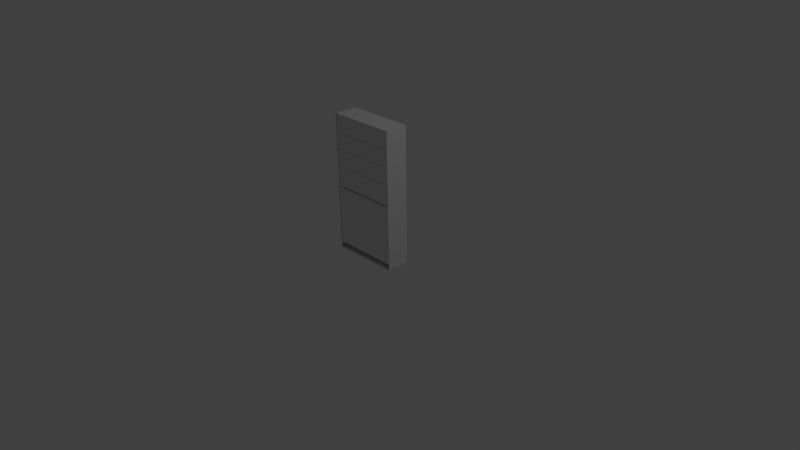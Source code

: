 # Source: shelf_thin.blend  (saved by Blender 2.69.0; exported with 4.5.12 LTS)
import bpy
from mathutils import Matrix  # noqa: F401  (used for matrix-valued properties, if any)

bpy.ops.wm.read_factory_settings(use_empty=True)
scene = bpy.context.scene
scene.name = 'Scene'

# ---- collections
col_collection_1 = bpy.data.collections.new('Collection 1'); scene.collection.children.link(col_collection_1)

# ---- world
world_world = bpy.data.worlds.new('World'); scene.world = world_world
world_world.color = (0.05088, 0.05088, 0.05088)
world_world.use_sun_shadow = False
world_world.sun_shadow_jitter_overblur = 0.0
world_world.cycles.sampling_method = 'MANUAL'
world_world.cycles.sample_map_resolution = 256

# ---- cameras
cam_camera = bpy.data.cameras.new('Camera')
cam_camera.clip_end = 100.0
cam_camera.lens = 35.0
cam_camera.sensor_width = 32.0
cam_camera.sensor_height = 18.0
cam_camera.ortho_scale = 7.314
cam_camera.dof.focus_distance = 0.0
cam_camera.dof.aperture_fstop = 128.0

# ---- lights
light_lamp = bpy.data.lights.new('Lamp', 'POINT')
light_lamp.transmission_factor = 0.0
light_lamp.cutoff_distance = 30.0
light_lamp.energy = 100.0
light_lamp.shadow_buffer_clip_start = 1.001
light_lamp.shadow_soft_size = 0.1
light_lamp.shadow_maximum_resolution = 0.006
light_lamp.use_absolute_resolution = True
light_lamp.cycles.use_multiple_importance_sampling = False

# ---- meshes
me_shelfthin = bpy.data.meshes.new('ShelfThin')
me_shelfthin.from_pydata([(-0.4315, 0.141, 0.873), (-0.4315, -0.144, 0.873), (0.4315, 0.141, 0.873), (0.4315, -0.144, 0.873), (-0.4315, 0.141, 1.139), (-0.4315, -0.144, 1.139), (0.4315, 0.141, 1.139), (0.4315, -0.144, 1.139), (-0.4315, 0.141, 1.368), (-0.4315, -0.144, 1.368), (0.4315, 0.141, 1.368), (0.4315, -0.144, 1.368), (-0.4315, 0.141, 1.588), (-0.4315, -0.144, 1.588), (0.4315, 0.141, 1.588), (0.4315, -0.144, 1.588), (0.4315, -0.144, 0.853), (-0.4315, -0.144, 0.853), (0.4315, 0.1434, 0.853), (-0.4315, 0.1434, 0.853), (0.4315, 0.1435, 0.853), (-0.4315, 0.1435, 0.853), (-0.4315, 0.1435, 1.119), (0.4315, 0.1435, 1.119), (-0.4315, 0.1434, 1.119), (0.4315, 0.1434, 1.119), (-0.4315, 0.1335, 1.119), (0.4315, 0.1335, 1.119), (-0.4315, 0.1435, 1.348), (0.4315, 0.1435, 1.348), (-0.4315, 0.1434, 1.348), (0.4315, 0.1434, 1.348), (-0.4315, 0.1335, 1.348), (0.4315, 0.1335, 1.348), (-0.4315, 0.1435, 1.568), (0.4315, 0.1435, 1.568), (-0.4315, 0.1434, 1.568), (0.4315, 0.1434, 1.568), (-0.4315, 0.1335, 1.568), (0.4315, 0.1335, 1.568), (-0.4575, 0.1554, 2.06e-05), (-0.4315, 0.1554, 2.06e-05), (-0.4315, 0.1434, 2.069e-05), (0.4315, 0.1554, 2.06e-05), (0.4575, 0.1554, 2.06e-05), (0.4315, 0.1434, 2.069e-05), (0.4575, -0.1516, 2.089e-05), (-0.4575, -0.1516, 2.089e-05), (0.4575, -0.1516, 1.831), (0.4575, 0.1554, 1.831), (-0.4575, -0.1516, 1.831), (-0.4575, 0.1554, 1.831), (-0.4315, 0.1554, 1.805), (0.4315, 0.1554, 1.805), (-0.4315, 0.1434, 1.805), (0.4315, 0.1434, 1.805), (-0.4315, 0.1434, 0.07622), (-0.4315, 0.1434, 1.149), (-0.4315, 0.1434, 1.598), (-0.4315, 0.1435, 1.598), (-0.4315, 0.1434, 0.883), (-0.4315, 0.1435, 0.883), (-0.4315, 0.1434, 1.378), (-0.4315, 0.1435, 1.378), (-0.4315, 0.1435, 1.149), (0.4315, 0.1435, 0.883), (0.4315, 0.1434, 0.07622), (0.4315, 0.1435, 1.149), (0.4315, 0.1434, 1.149), (0.4315, 0.1435, 1.378), (0.4315, 0.1434, 0.883), (0.4315, 0.1434, 1.598), (0.4315, 0.1435, 1.598), (0.4315, 0.1434, 1.378), (0.4535, -0.144, 0.07622), (-0.4535, -0.144, 0.07622), (0.4315, -0.144, 1.363), (0.4535, -0.144, 1.828), (-0.4535, -0.144, 1.828), (-0.4315, -0.144, 1.134), (0.4315, -0.144, 1.134), (-0.4315, -0.144, 1.363), (-0.4315, -0.144, 1.583), (0.4315, -0.144, 1.583), (-0.4535, 0.1434, 0.07622), (0.4535, 0.1434, 0.07622), (0.4535, 0.1434, 1.828), (-0.4535, 0.1434, 1.828), (0.4315, 0.141, 1.598), (0.4315, 0.1335, 1.583), (-0.4315, 0.1335, 1.583), (-0.4315, 0.141, 1.598), (0.4315, 0.141, 1.378), (0.4315, 0.1335, 1.363), (-0.4315, 0.1335, 1.363), (-0.4315, 0.141, 1.378), (0.4315, 0.141, 1.149), (0.4315, 0.1335, 1.134), (-0.4315, 0.1335, 1.134), (-0.4315, 0.141, 1.149), (0.4315, 0.141, 0.883), (-0.4315, 0.141, 0.883)], [], [(0, 1, 2), (2, 1, 3), (4, 5, 6), (6, 5, 7), (8, 9, 10), (10, 9, 11), (12, 13, 14), (14, 13, 15), (16, 17, 18), (18, 17, 19), (18, 19, 20), (20, 19, 21), (22, 23, 24), (24, 23, 25), (24, 25, 26), (26, 25, 27), (28, 29, 30), (30, 29, 31), (30, 31, 32), (32, 31, 33), (34, 35, 36), (36, 35, 37), (36, 37, 38), (38, 37, 39), (40, 41, 42), (43, 44, 45), (45, 44, 46), (45, 46, 42), (42, 46, 47), (42, 47, 40), (48, 46, 49), (49, 46, 44), (50, 48, 51), (51, 48, 49), (47, 50, 40), (40, 50, 51), (41, 40, 52), (52, 40, 51), (52, 51, 53), (53, 51, 49), (53, 49, 43), (43, 49, 44), (54, 52, 55), (55, 52, 53), (56, 42, 41), (28, 30, 57), (54, 58, 52), (52, 58, 59), (52, 59, 34), (24, 60, 22), (22, 60, 61), (36, 62, 34), (34, 62, 63), (34, 63, 52), (52, 63, 28), (52, 28, 64), (64, 28, 57), (19, 56, 21), (21, 56, 41), (21, 41, 61), (61, 41, 52), (61, 52, 22), (22, 52, 64), (65, 53, 43), (43, 45, 66), (65, 43, 20), (20, 43, 66), (20, 66, 18), (67, 68, 31), (29, 69, 53), (31, 29, 67), (67, 29, 53), (67, 53, 23), (23, 53, 65), (23, 65, 25), (25, 65, 70), (71, 55, 72), (72, 55, 53), (72, 53, 35), (35, 53, 69), (35, 69, 37), (37, 69, 73), (16, 74, 17), (17, 74, 75), (17, 75, 1), (76, 11, 77), (78, 5, 79), (80, 3, 79), (79, 3, 1), (79, 1, 78), (78, 1, 75), (81, 76, 7), (7, 76, 77), (7, 77, 80), (80, 77, 74), (80, 74, 3), (3, 74, 16), (7, 5, 81), (81, 5, 78), (81, 78, 9), (9, 78, 82), (9, 82, 11), (11, 82, 83), (11, 83, 77), (77, 83, 15), (77, 15, 78), (78, 15, 13), (78, 13, 82), (56, 84, 75), (56, 75, 66), (66, 75, 74), (66, 74, 85), (86, 71, 37), (56, 19, 84), (84, 19, 60), (84, 60, 87), (87, 60, 24), (87, 24, 57), (57, 30, 87), (87, 30, 62), (87, 62, 36), (36, 58, 87), (87, 58, 54), (87, 54, 86), (86, 54, 55), (86, 55, 71), (25, 70, 85), (85, 70, 18), (85, 18, 66), (37, 73, 86), (86, 73, 31), (86, 31, 85), (85, 31, 68), (85, 68, 25), (86, 85, 77), (77, 85, 74), (84, 87, 75), (75, 87, 78), (42, 56, 45), (45, 56, 66), (37, 71, 14), (14, 71, 88), (39, 37, 89), (89, 37, 14), (89, 14, 83), (83, 14, 15), (82, 13, 90), (90, 13, 12), (91, 58, 12), (12, 58, 36), (12, 36, 90), (90, 36, 38), (31, 73, 10), (10, 73, 92), (33, 31, 93), (93, 31, 10), (93, 10, 76), (76, 10, 11), (81, 9, 94), (94, 9, 8), (95, 62, 8), (8, 62, 30), (8, 30, 94), (94, 30, 32), (25, 68, 6), (6, 68, 96), (27, 25, 97), (97, 25, 6), (97, 6, 80), (80, 6, 7), (79, 5, 98), (98, 5, 4), (99, 57, 4), (4, 57, 24), (4, 24, 98), (98, 24, 26), (70, 100, 2), (3, 16, 2), (2, 16, 18), (2, 18, 70), (101, 60, 0), (0, 60, 19), (0, 19, 1), (1, 19, 17), (34, 59, 35), (35, 59, 72), (28, 63, 29), (29, 63, 69), (22, 64, 23), (23, 64, 67), (21, 61, 20), (20, 61, 65), (91, 88, 58), (58, 88, 71), (58, 71, 59), (59, 71, 72), (91, 12, 88), (88, 12, 14), (95, 92, 62), (62, 92, 73), (62, 73, 63), (63, 73, 69), (95, 8, 92), (92, 8, 10), (99, 96, 57), (57, 96, 68), (57, 68, 64), (64, 68, 67), (99, 4, 96), (96, 4, 6), (101, 100, 60), (60, 100, 70), (60, 70, 61), (61, 70, 65), (101, 0, 100), (100, 0, 2), (87, 86, 78), (78, 86, 77), (89, 90, 39), (39, 90, 38), (82, 90, 83), (83, 90, 89), (93, 94, 33), (33, 94, 32), (81, 94, 76), (76, 94, 93), (97, 98, 27), (27, 98, 26), (97, 80, 98), (98, 80, 79)])
me_shelfthin.use_remesh_preserve_volume = False
me_shelfthin.use_remesh_preserve_attributes = False
me_shelfthin.use_mirror_vertex_groups = False
me_shelfthin.update()

# ---- objects
ob_shelfthin = bpy.data.objects.new('ShelfThin', me_shelfthin)
ob_lamp = bpy.data.objects.new('Lamp', light_lamp)
ob_camera = bpy.data.objects.new('Camera', cam_camera)

# ---- transforms, parenting, visibility, modifiers, constraints
ob_shelfthin.location = (0.0, 0.0, 0.0)
ob_shelfthin.lineart.crease_threshold = 0.0
ob_lamp.location = (4.076, 1.005, 5.904)
ob_lamp.rotation_euler = (0.6503, 0.05522, 1.866)
ob_lamp.lock_rotations_4d = False
ob_lamp.empty_display_type = 'ARROWS'
ob_lamp.color = (0.0, 0.0, 0.0, 0.0)
ob_lamp.lineart.crease_threshold = 0.0
ob_camera.location = (7.481, -6.508, 5.344)
ob_camera.rotation_euler = (1.109, 0.01082, 0.8149)
ob_camera.lock_rotations_4d = False
ob_camera.empty_display_type = 'ARROWS'
ob_camera.color = (0.0, 0.0, 0.0, 0.0)
ob_camera.display_type = 'WIRE'
ob_camera.lineart.crease_threshold = 0.0

# ---- collection membership
col_collection_1.objects.link(ob_shelfthin)
col_collection_1.objects.link(ob_lamp)
col_collection_1.objects.link(ob_camera)

# ---- scene / render settings (as saved in the file)
scene.camera = ob_camera
scene.frame_start = 1; scene.frame_end = 250; scene.frame_set(1)
scene.render.engine = 'BLENDER_EEVEE_NEXT'
scene.render.image_settings.compression = 90
scene.render.resolution_percentage = 50
scene.render.dither_intensity = 0.0
scene.cycles.use_denoising = False
scene.cycles.samples = 10
scene.cycles.sampling_pattern = 'TABULATED_SOBOL'
scene.cycles.light_sampling_threshold = 0.0
scene.cycles.use_adaptive_sampling = False
scene.cycles.use_light_tree = False
scene.cycles.blur_glossy = 0.0
scene.cycles.volume_bounces = 1
scene.cycles.pixel_filter_type = 'GAUSSIAN'
scene.cycles.sample_clamp_indirect = 0.0
scene.view_settings.view_transform = 'Standard'
bpy.context.view_layer.update()
